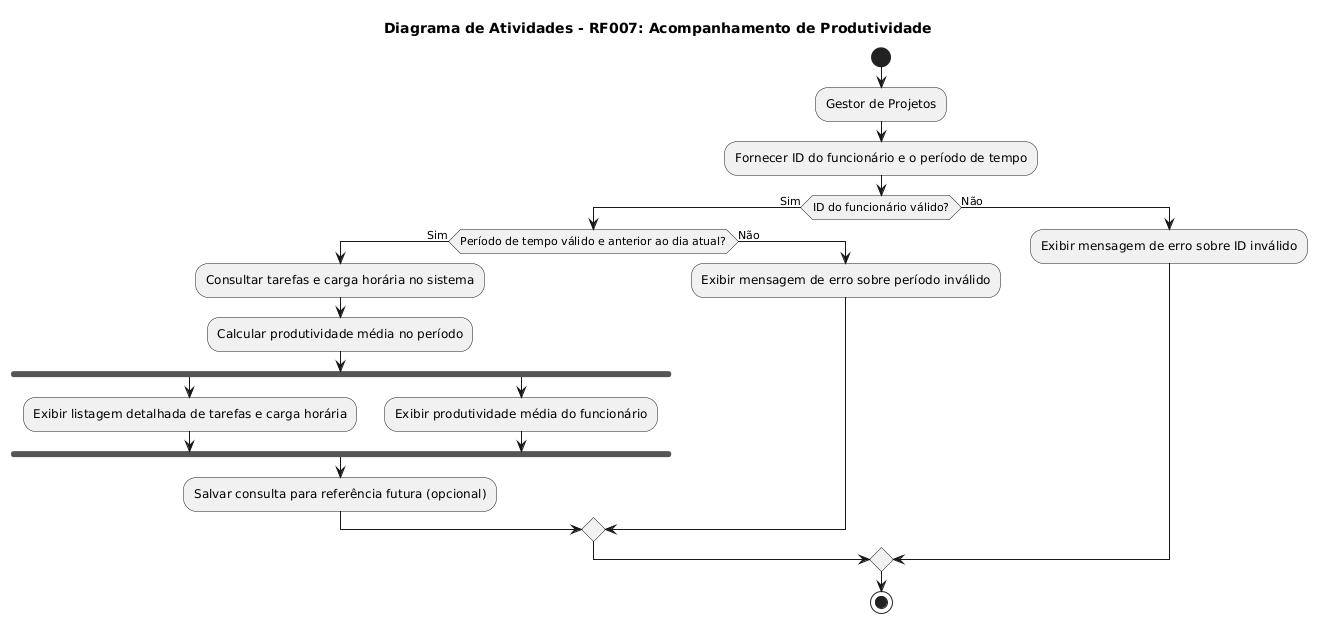

The diagram above was rendered by PlantUML. Its source (embedded in the PNG):
@startuml
start

title Diagrama de Atividades - RF007: Acompanhamento de Produtividade

:Gestor de Projetos;

:Fornecer ID do funcionário e o período de tempo;

if (ID do funcionário válido?) then (Sim)
    if (Período de tempo válido e anterior ao dia atual?) then (Sim)
        :Consultar tarefas e carga horária no sistema;
        :Calcular produtividade média no período;
        fork
            :Exibir listagem detalhada de tarefas e carga horária;
        fork again
            :Exibir produtividade média do funcionário;
        end fork
        :Salvar consulta para referência futura (opcional);
    else (Não)
        :Exibir mensagem de erro sobre período inválido;
    endif
else (Não)
    :Exibir mensagem de erro sobre ID inválido;
endif

stop
@enduml